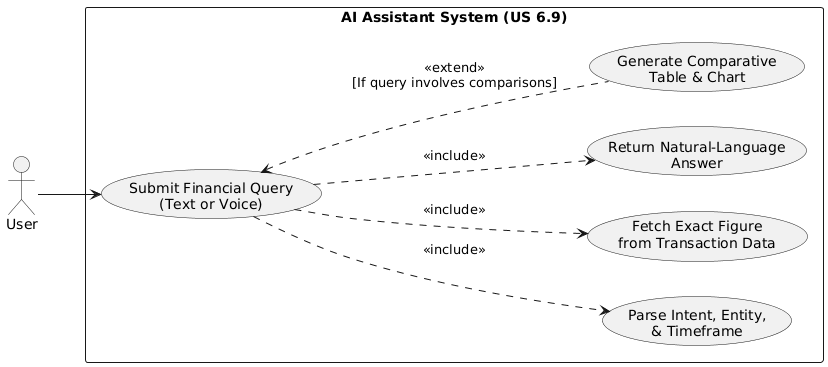

The diagram above was rendered by PlantUML. Its source (embedded in the PNG):
@startuml
left to right direction
skinparam packageStyle rectangle

actor "User" as User

rectangle "AI Assistant System (US 6.9)" {
  usecase "Submit Financial Query\n(Text or Voice)" as UC_Query
  usecase "Parse Intent, Entity,\n& Timeframe" as UC_Parse
  usecase "Fetch Exact Figure\nfrom Transaction Data" as UC_Fetch
  usecase "Return Natural-Language\nAnswer" as UC_Answer
  
  usecase "Generate Comparative\nTable & Chart" as UC_Compare
}

User --> UC_Query

' Mandatory steps
UC_Query ..> UC_Parse : <<include>>
UC_Query ..> UC_Fetch : <<include>>
UC_Query ..> UC_Answer : <<include>>

' Conditional extension
UC_Query <.. UC_Compare : <<extend>>\n[If query involves comparisons]
@enduml